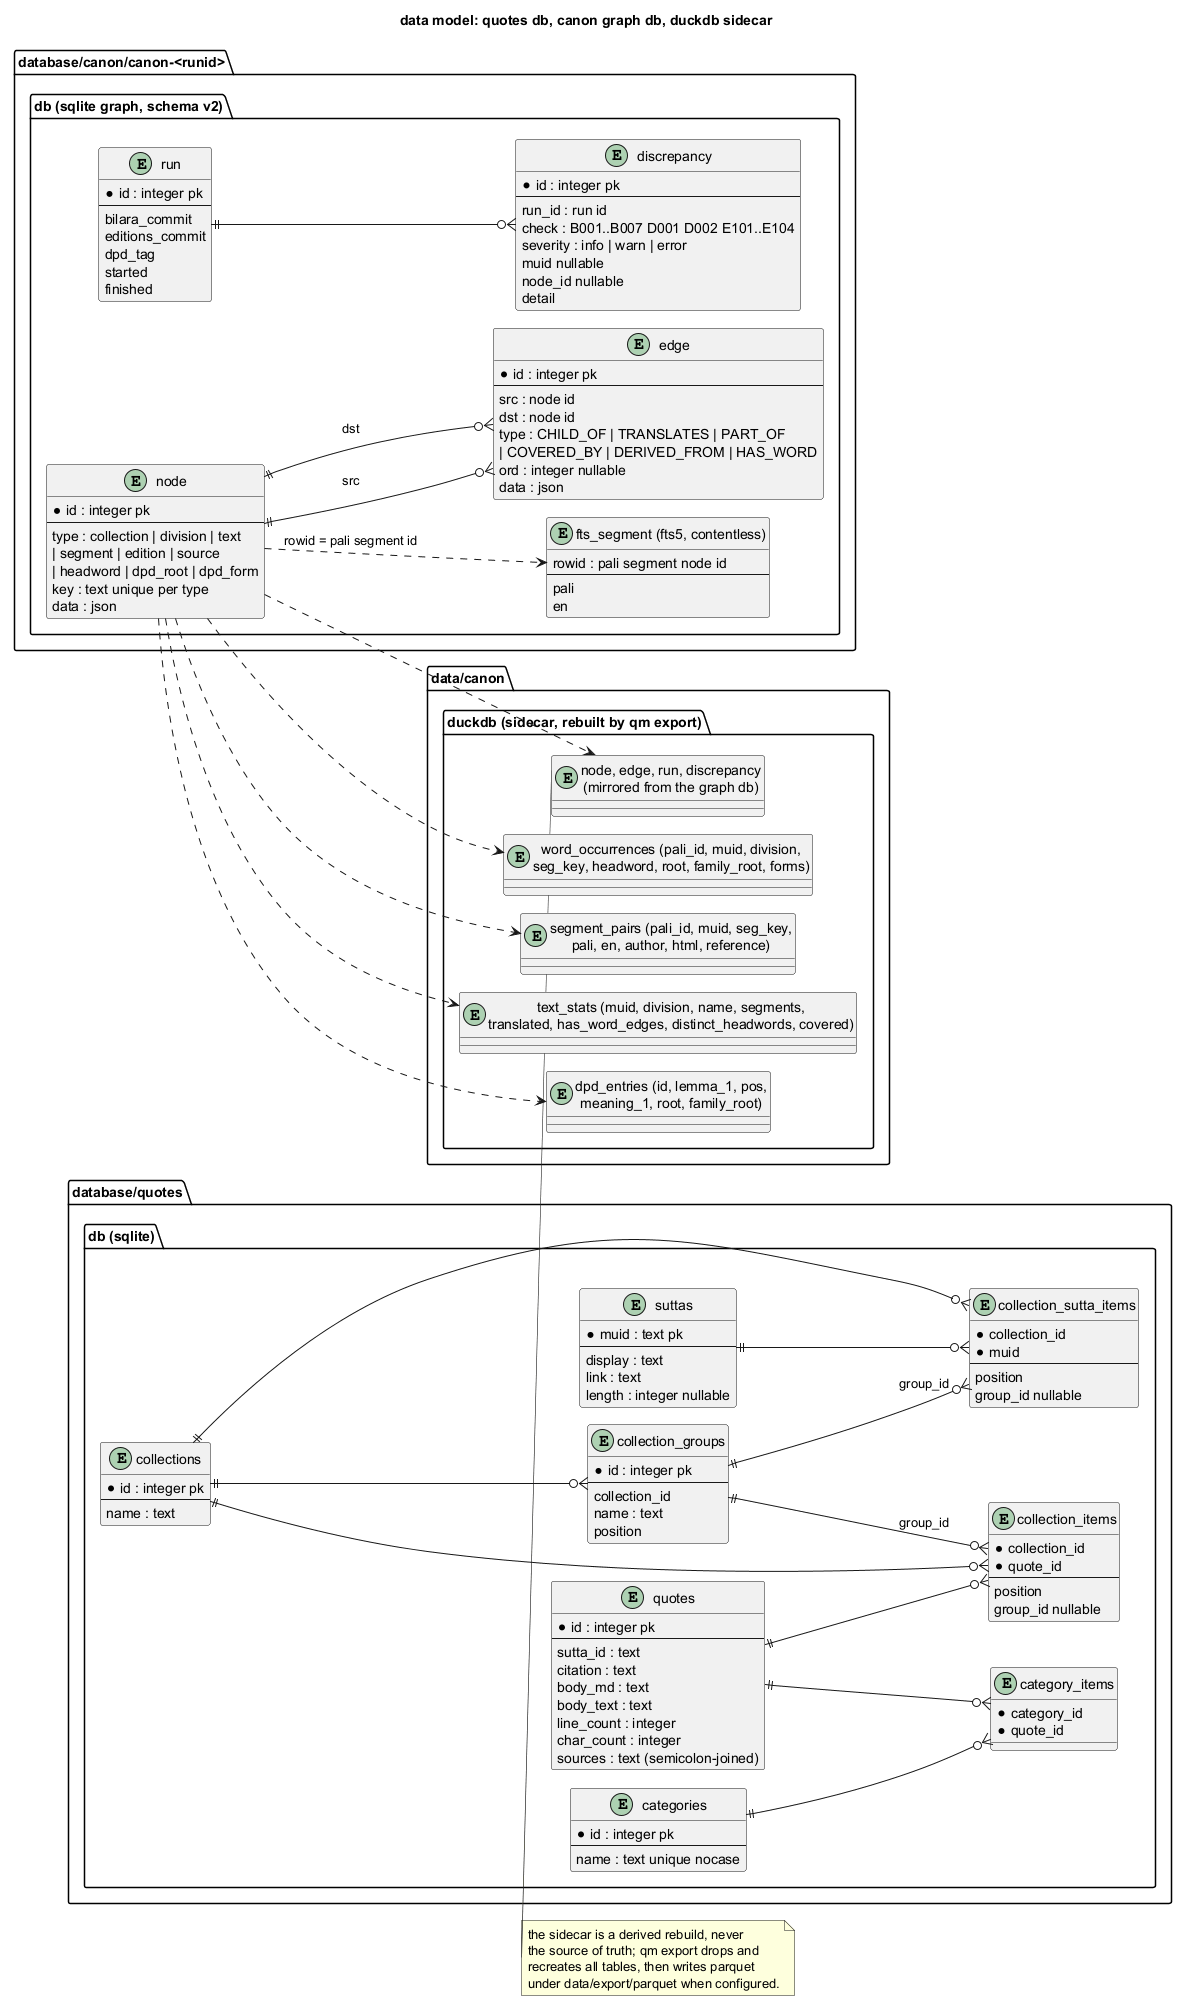

The diagram above was rendered by PlantUML. Its source (embedded in the PNG):
@startuml 03-data-model
left to right direction
!pragma layout smetana
title data model: quotes db, canon graph db, duckdb sidecar

package "database/quotes.db (sqlite)" {
  entity "quotes" as quotes {
    * id : integer pk
    --
    sutta_id : text
    citation : text
    body_md : text
    body_text : text
    line_count : integer
    char_count : integer
    sources : text (semicolon-joined)
  }
  entity "collections" as collections {
    * id : integer pk
    --
    name : text
  }
  entity "collection_items" as colitems {
    * collection_id
    * quote_id
    --
    position
    group_id nullable
  }
  entity "suttas" as suttas {
    * muid : text pk
    --
    display : text
    link : text
    length : integer nullable
  }
  entity "collection_groups" as cgroups {
    * id : integer pk
    --
    collection_id
    name : text
    position
  }
  entity "collection_sutta_items" as csuttas {
    * collection_id
    * muid
    --
    position
    group_id nullable
  }
  entity "categories" as categories {
    * id : integer pk
    --
    name : text unique nocase
  }
  entity "category_items" as catitems {
    * category_id
    * quote_id
  }
  collections ||--o{ colitems
  quotes ||--o{ colitems
  collections ||--o{ cgroups
  cgroups ||--o{ colitems : group_id
  collections ||--o{ csuttas
  suttas ||--o{ csuttas
  cgroups ||--o{ csuttas : group_id
  categories ||--o{ catitems
  quotes ||--o{ catitems
}

package "database/canon/canon-<runid>.db (sqlite graph, schema v2)" {
  entity "node" as node {
    * id : integer pk
    --
    type : collection | division | text\n| segment | edition | source\n| headword | dpd_root | dpd_form
    key : text unique per type
    data : json
  }
  entity "edge" as edge {
    * id : integer pk
    --
    src : node id
    dst : node id
    type : CHILD_OF | TRANSLATES | PART_OF\n| COVERED_BY | DERIVED_FROM | HAS_WORD
    ord : integer nullable
    data : json
  }
  entity "run" as run {
    * id : integer pk
    --
    bilara_commit
    editions_commit
    dpd_tag
    started
    finished
  }
  entity "discrepancy" as disc {
    * id : integer pk
    --
    run_id : run id
    check : B001..B007 D001 D002 E101..E104
    severity : info | warn | error
    muid nullable
    node_id nullable
    detail
  }
  entity "fts_segment (fts5, contentless)" as fts {
    rowid : pali segment node id
    --
    pali
    en
  }
  node ||--o{ edge : src
  node ||--o{ edge : dst
  run ||--o{ disc
  node ..> fts : rowid = pali segment id
}

package "data/canon.duckdb (sidecar, rebuilt by qm export)" {
  entity "node, edge, run, discrepancy\n(mirrored from the graph db)" as dmirror
  entity "segment_pairs (pali_id, muid, seg_key,\npali, en, author, html, reference)" as dseg
  entity "dpd_entries (id, lemma_1, pos,\nmeaning_1, root, family_root)" as ddpd
  entity "word_occurrences (pali_id, muid, division,\nseg_key, headword, root, family_root, forms)" as dword
  entity "text_stats (muid, division, name, segments,\ntranslated, has_word_edges, distinct_headwords, covered)" as dstats
}

node ..> dmirror
node ..> dseg
node ..> ddpd
node ..> dword
node ..> dstats
note bottom of dmirror
  the sidecar is a derived rebuild, never
  the source of truth; qm export drops and
  recreates all tables, then writes parquet
  under data/export/parquet when configured.
end note
@enduml